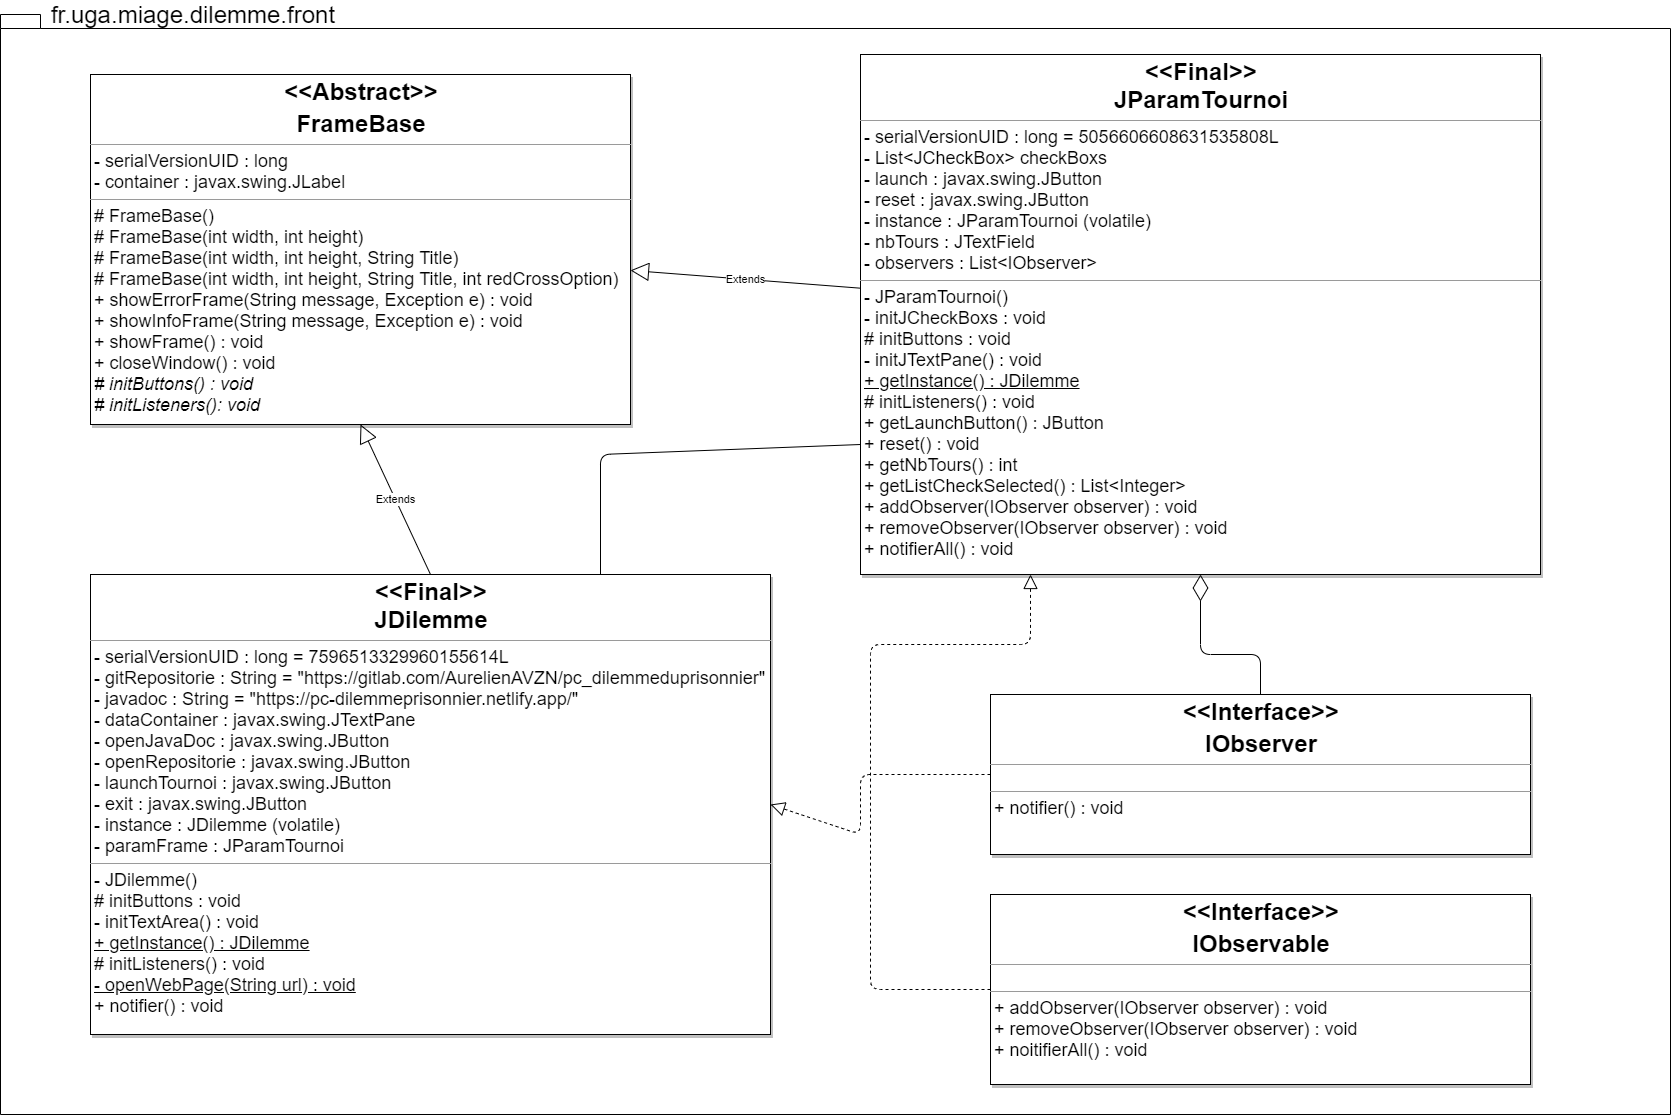

The diagram above was exported from draw.io. Its source (the exported page's mxGraphModel, read from the mxfile embedded in the PNG):
<mxGraphModel dx="2746" dy="1663" grid="1" gridSize="10" guides="1" tooltips="1" connect="1" arrows="1" fold="1" page="1" pageScale="1" pageWidth="827" pageHeight="1169" math="0" shadow="0">
  <root>
    <mxCell id="JUybbwGDxCpsxZNvP0CU-0" />
    <mxCell id="JUybbwGDxCpsxZNvP0CU-1" parent="JUybbwGDxCpsxZNvP0CU-0" />
    <mxCell id="7_ObhSTTojAbYAww3w9G-0" value="" style="shape=folder;fontStyle=1;spacingTop=10;tabWidth=40;tabHeight=14;tabPosition=left;html=1;" parent="JUybbwGDxCpsxZNvP0CU-1" vertex="1">
      <mxGeometry x="-860" y="-460" width="1670" height="1100" as="geometry" />
    </mxCell>
    <mxCell id="7_ObhSTTojAbYAww3w9G-2" value="&lt;span style=&quot;font-size: 24px&quot;&gt;fr.uga.miage.dilemme.front&lt;/span&gt;" style="text;html=1;strokeColor=none;fillColor=none;align=center;verticalAlign=middle;whiteSpace=wrap;rounded=0;" parent="JUybbwGDxCpsxZNvP0CU-1" vertex="1">
      <mxGeometry x="-827" y="-470" width="320" height="20" as="geometry" />
    </mxCell>
    <mxCell id="OA3WMoiMi_w-EDx55Ufz-0" value="&lt;p style=&quot;margin: 0px ; margin-top: 4px ; text-align: center&quot;&gt;&lt;span style=&quot;font-size: 24px&quot;&gt;&lt;b&gt;&amp;lt;&amp;lt;Abstract&amp;gt;&amp;gt;&lt;/b&gt;&lt;/span&gt;&lt;/p&gt;&lt;p style=&quot;margin: 0px ; margin-top: 4px ; text-align: center&quot;&gt;&lt;span style=&quot;font-size: 24px&quot;&gt;&lt;b&gt;FrameBase&lt;/b&gt;&lt;/span&gt;&lt;/p&gt;&lt;hr size=&quot;1&quot;&gt;&lt;p style=&quot;margin: 0px ; margin-left: 4px&quot;&gt;&lt;font style=&quot;font-size: 18px&quot;&gt;- serialVersionUID : long&lt;br style=&quot;padding: 0px ; margin: 0px&quot;&gt;- container : javax.swing.JLabel&lt;/font&gt;&lt;br&gt;&lt;/p&gt;&lt;hr size=&quot;1&quot;&gt;&lt;p style=&quot;margin: 0px ; margin-left: 4px&quot;&gt;&lt;font style=&quot;font-size: 18px&quot;&gt;# FrameBase()&lt;br style=&quot;padding: 0px ; margin: 0px&quot;&gt;# FrameBase(int width, int height)&lt;br style=&quot;padding: 0px ; margin: 0px&quot;&gt;# FrameBase(int width, int height, String Title)&lt;br style=&quot;padding: 0px ; margin: 0px&quot;&gt;# FrameBase(int width, int height, String Title, int redCrossOption)&lt;br style=&quot;padding: 0px ; margin: 0px&quot;&gt;+ showErrorFrame(String message, Exception e) : void&lt;/font&gt;&lt;/p&gt;&lt;p style=&quot;margin: 0px ; margin-left: 4px&quot;&gt;&lt;font style=&quot;font-size: 18px&quot;&gt;+ showInfoFrame(String message, Exception e) : void&lt;/font&gt;&lt;/p&gt;&lt;p style=&quot;margin: 0px ; margin-left: 4px&quot;&gt;&lt;font style=&quot;font-size: 18px&quot;&gt;+ showFrame() : void&lt;br style=&quot;padding: 0px ; margin: 0px&quot;&gt;+ closeWindow() : void&lt;/font&gt;&lt;br&gt;&lt;/p&gt;&lt;p style=&quot;margin: 0px ; margin-left: 4px&quot;&gt;&lt;font style=&quot;font-size: 18px&quot;&gt;&lt;i&gt;# initButtons() : void&lt;/i&gt;&lt;/font&gt;&lt;/p&gt;&lt;p style=&quot;margin: 0px ; margin-left: 4px&quot;&gt;&lt;font style=&quot;font-size: 18px&quot;&gt;&lt;i&gt;# initListeners(): void&lt;/i&gt;&lt;/font&gt;&lt;/p&gt;" style="verticalAlign=top;align=left;overflow=fill;fontSize=12;fontFamily=Helvetica;html=1;shadow=1;" parent="JUybbwGDxCpsxZNvP0CU-1" vertex="1">
      <mxGeometry x="-770" y="-400" width="540" height="350" as="geometry" />
    </mxCell>
    <mxCell id="OA3WMoiMi_w-EDx55Ufz-2" value="&lt;p style=&quot;margin: 0px ; margin-top: 4px ; text-align: center&quot;&gt;&lt;span style=&quot;font-size: 24px&quot;&gt;&lt;b&gt;&amp;lt;&amp;lt;Final&amp;gt;&amp;gt;&lt;br&gt;JDilemme&lt;/b&gt;&lt;/span&gt;&lt;/p&gt;&lt;hr size=&quot;1&quot;&gt;&lt;p style=&quot;margin: 0px ; margin-left: 4px&quot;&gt;&lt;font style=&quot;font-size: 18px&quot;&gt;- serialVersionUID : long = 7596513329960155614L&lt;br style=&quot;padding: 0px ; margin: 0px&quot;&gt;- gitRepositorie : String = &quot;https://gitlab.com/AurelienAVZN/pc_dilemmeduprisonnier&quot;&lt;/font&gt;&lt;/p&gt;&lt;p style=&quot;margin: 0px ; margin-left: 4px&quot;&gt;&lt;font style=&quot;font-size: 18px&quot;&gt;- javadoc : String = &quot;https://pc-dilemmeprisonnier.netlify.app/&quot;&lt;/font&gt;&lt;/p&gt;&lt;p style=&quot;margin: 0px ; margin-left: 4px&quot;&gt;&lt;font style=&quot;font-size: 18px&quot;&gt;- dataContainer : javax.swing.JTextPane&lt;/font&gt;&lt;/p&gt;&lt;p style=&quot;margin: 0px ; margin-left: 4px&quot;&gt;&lt;font style=&quot;font-size: 18px&quot;&gt;- openJavaDoc : javax.swing.JButton&lt;/font&gt;&lt;/p&gt;&lt;p style=&quot;margin: 0px ; margin-left: 4px&quot;&gt;&lt;font style=&quot;font-size: 18px&quot;&gt;- openRepositorie : javax.swing.JButton&lt;/font&gt;&lt;/p&gt;&lt;p style=&quot;margin: 0px ; margin-left: 4px&quot;&gt;&lt;font style=&quot;font-size: 18px&quot;&gt;- launchTournoi : javax.swing.JButton&lt;/font&gt;&lt;/p&gt;&lt;p style=&quot;margin: 0px ; margin-left: 4px&quot;&gt;&lt;font style=&quot;font-size: 18px&quot;&gt;- exit : javax.swing.JButton&lt;/font&gt;&lt;/p&gt;&lt;p style=&quot;margin: 0px ; margin-left: 4px&quot;&gt;&lt;font style=&quot;font-size: 18px&quot;&gt;- instance : JDilemme (volatile)&lt;/font&gt;&lt;/p&gt;&lt;p style=&quot;margin: 0px ; margin-left: 4px&quot;&gt;&lt;font style=&quot;font-size: 18px&quot;&gt;- paramFrame : JParamTournoi&lt;/font&gt;&lt;/p&gt;&lt;hr size=&quot;1&quot;&gt;&lt;p style=&quot;margin: 0px ; margin-left: 4px&quot;&gt;&lt;font style=&quot;font-size: 18px&quot;&gt;- JDilemme()&lt;/font&gt;&lt;/p&gt;&lt;p style=&quot;margin: 0px ; margin-left: 4px&quot;&gt;&lt;font style=&quot;font-size: 18px&quot;&gt;# initButtons : void&lt;/font&gt;&lt;/p&gt;&lt;p style=&quot;margin: 0px ; margin-left: 4px&quot;&gt;&lt;font style=&quot;font-size: 18px&quot;&gt;- initTextArea() : void&lt;/font&gt;&lt;/p&gt;&lt;p style=&quot;margin: 0px ; margin-left: 4px&quot;&gt;&lt;font style=&quot;font-size: 18px&quot;&gt;&lt;u&gt;+ getInstance() : JDilemme&lt;/u&gt;&lt;/font&gt;&lt;/p&gt;&lt;p style=&quot;margin: 0px ; margin-left: 4px&quot;&gt;&lt;font style=&quot;font-size: 18px&quot;&gt;# initListeners() : void&lt;br&gt;&lt;/font&gt;&lt;/p&gt;&lt;p style=&quot;margin: 0px ; margin-left: 4px&quot;&gt;&lt;font style=&quot;font-size: 18px&quot;&gt;&lt;u&gt;- openWebPage(String url) : void&lt;/u&gt;&lt;/font&gt;&lt;/p&gt;&lt;p style=&quot;margin: 0px ; margin-left: 4px&quot;&gt;&lt;font style=&quot;font-size: 18px&quot;&gt;+ notifier() : void&lt;/font&gt;&lt;/p&gt;" style="verticalAlign=top;align=left;overflow=fill;fontSize=12;fontFamily=Helvetica;html=1;shadow=1;" parent="JUybbwGDxCpsxZNvP0CU-1" vertex="1">
      <mxGeometry x="-770" y="100" width="680" height="460" as="geometry" />
    </mxCell>
    <mxCell id="OA3WMoiMi_w-EDx55Ufz-3" value="&lt;p style=&quot;margin: 0px ; margin-top: 4px ; text-align: center&quot;&gt;&lt;span style=&quot;font-size: 24px&quot;&gt;&lt;b&gt;&amp;lt;&amp;lt;Final&amp;gt;&amp;gt;&lt;br&gt;JParamTournoi&lt;/b&gt;&lt;/span&gt;&lt;/p&gt;&lt;hr size=&quot;1&quot;&gt;&lt;p style=&quot;margin: 0px ; margin-left: 4px&quot;&gt;&lt;font style=&quot;font-size: 18px&quot;&gt;- serialVersionUID : long = 5056606608631535808L&lt;br&gt;&lt;/font&gt;&lt;/p&gt;&lt;p style=&quot;margin: 0px ; margin-left: 4px&quot;&gt;&lt;font style=&quot;font-size: 18px&quot;&gt;- List&amp;lt;JCheckBox&amp;gt; checkBoxs&lt;/font&gt;&lt;/p&gt;&lt;p style=&quot;margin: 0px ; margin-left: 4px&quot;&gt;&lt;font style=&quot;font-size: 18px&quot;&gt;- launch : javax.swing.JButton&lt;/font&gt;&lt;/p&gt;&lt;p style=&quot;margin: 0px ; margin-left: 4px&quot;&gt;&lt;font style=&quot;font-size: 18px&quot;&gt;- reset : javax.swing.JButton&lt;/font&gt;&lt;/p&gt;&lt;p style=&quot;margin: 0px ; margin-left: 4px&quot;&gt;&lt;font style=&quot;font-size: 18px&quot;&gt;- instance : JParamTournoi (volatile)&lt;/font&gt;&lt;/p&gt;&lt;p style=&quot;margin: 0px ; margin-left: 4px&quot;&gt;&lt;font style=&quot;font-size: 18px&quot;&gt;- nbTours : JTextField&lt;/font&gt;&lt;/p&gt;&lt;p style=&quot;margin: 0px ; margin-left: 4px&quot;&gt;&lt;font style=&quot;font-size: 18px&quot;&gt;- observers : List&amp;lt;IObserver&amp;gt;&lt;/font&gt;&lt;/p&gt;&lt;hr size=&quot;1&quot;&gt;&lt;p style=&quot;margin: 0px ; margin-left: 4px&quot;&gt;&lt;font style=&quot;font-size: 18px&quot;&gt;- JParamTournoi()&lt;/font&gt;&lt;/p&gt;&lt;p style=&quot;margin: 0px ; margin-left: 4px&quot;&gt;&lt;font style=&quot;font-size: 18px&quot;&gt;- initJCheckBoxs : void&lt;/font&gt;&lt;/p&gt;&lt;p style=&quot;margin: 0px ; margin-left: 4px&quot;&gt;&lt;font style=&quot;font-size: 18px&quot;&gt;# initButtons : void&lt;/font&gt;&lt;/p&gt;&lt;p style=&quot;margin: 0px ; margin-left: 4px&quot;&gt;&lt;font style=&quot;font-size: 18px&quot;&gt;- initJTextPane() : void&lt;/font&gt;&lt;/p&gt;&lt;p style=&quot;margin: 0px ; margin-left: 4px&quot;&gt;&lt;font style=&quot;font-size: 18px&quot;&gt;&lt;u&gt;+ getInstance() : JDilemme&lt;/u&gt;&lt;/font&gt;&lt;/p&gt;&lt;p style=&quot;margin: 0px ; margin-left: 4px&quot;&gt;&lt;font style=&quot;font-size: 18px&quot;&gt;# initListeners() : void&lt;br&gt;&lt;/font&gt;&lt;/p&gt;&lt;p style=&quot;margin: 0px ; margin-left: 4px&quot;&gt;&lt;span style=&quot;font-size: 18px&quot;&gt;+ getLaunchButton() : JButton&lt;/span&gt;&lt;/p&gt;&lt;p style=&quot;margin: 0px ; margin-left: 4px&quot;&gt;&lt;span style=&quot;font-size: 18px&quot;&gt;+ reset() : void&lt;/span&gt;&lt;/p&gt;&lt;p style=&quot;margin: 0px ; margin-left: 4px&quot;&gt;&lt;span style=&quot;font-size: 18px&quot;&gt;+ getNbTours() : int&lt;/span&gt;&lt;/p&gt;&lt;p style=&quot;margin: 0px ; margin-left: 4px&quot;&gt;&lt;span style=&quot;font-size: 18px&quot;&gt;+ getListCheckSelected() : List&amp;lt;Integer&amp;gt;&lt;/span&gt;&lt;/p&gt;&lt;p style=&quot;margin: 0px ; margin-left: 4px&quot;&gt;&lt;span style=&quot;font-size: 18px&quot;&gt;+ addObserver(IObserver observer) : void&lt;/span&gt;&lt;/p&gt;&lt;p style=&quot;margin: 0px ; margin-left: 4px&quot;&gt;&lt;span style=&quot;font-size: 18px&quot;&gt;+ removeObserver(IObserver observer) : void&lt;/span&gt;&lt;/p&gt;&lt;p style=&quot;margin: 0px ; margin-left: 4px&quot;&gt;&lt;span style=&quot;font-size: 18px&quot;&gt;+ notifierAll() : void&lt;/span&gt;&lt;/p&gt;&lt;p style=&quot;margin: 0px ; margin-left: 4px&quot;&gt;&lt;br&gt;&lt;/p&gt;" style="verticalAlign=top;align=left;overflow=fill;fontSize=12;fontFamily=Helvetica;html=1;shadow=1;" parent="JUybbwGDxCpsxZNvP0CU-1" vertex="1">
      <mxGeometry y="-420" width="680" height="520" as="geometry" />
    </mxCell>
    <mxCell id="BKfRNf_4ZISDsgWWgi3k-1" value="&lt;p style=&quot;margin: 0px ; margin-top: 4px ; text-align: center&quot;&gt;&lt;span style=&quot;font-size: 24px&quot;&gt;&lt;b&gt;&amp;lt;&amp;lt;Interface&amp;gt;&amp;gt;&lt;/b&gt;&lt;/span&gt;&lt;/p&gt;&lt;p style=&quot;margin: 0px ; margin-top: 4px ; text-align: center&quot;&gt;&lt;span style=&quot;font-size: 24px&quot;&gt;&lt;b&gt;IObserver&lt;/b&gt;&lt;/span&gt;&lt;/p&gt;&lt;hr size=&quot;1&quot;&gt;&lt;p style=&quot;margin: 0px ; margin-left: 4px&quot;&gt;&lt;br&gt;&lt;/p&gt;&lt;hr size=&quot;1&quot;&gt;&lt;p style=&quot;margin: 0px ; margin-left: 4px&quot;&gt;&lt;span style=&quot;font-size: 18px&quot;&gt;+ notifier() : void&lt;/span&gt;&lt;/p&gt;" style="verticalAlign=top;align=left;overflow=fill;fontSize=12;fontFamily=Helvetica;html=1;shadow=1;" parent="JUybbwGDxCpsxZNvP0CU-1" vertex="1">
      <mxGeometry x="130" y="220" width="540" height="160" as="geometry" />
    </mxCell>
    <mxCell id="BKfRNf_4ZISDsgWWgi3k-2" value="&lt;p style=&quot;margin: 0px ; margin-top: 4px ; text-align: center&quot;&gt;&lt;span style=&quot;font-size: 24px&quot;&gt;&lt;b&gt;&amp;lt;&amp;lt;Interface&amp;gt;&amp;gt;&lt;/b&gt;&lt;/span&gt;&lt;/p&gt;&lt;p style=&quot;margin: 0px ; margin-top: 4px ; text-align: center&quot;&gt;&lt;span style=&quot;font-size: 24px&quot;&gt;&lt;b&gt;IObservable&lt;/b&gt;&lt;/span&gt;&lt;/p&gt;&lt;hr size=&quot;1&quot;&gt;&lt;p style=&quot;margin: 0px ; margin-left: 4px&quot;&gt;&lt;br&gt;&lt;/p&gt;&lt;hr size=&quot;1&quot;&gt;&lt;p style=&quot;margin: 0px ; margin-left: 4px&quot;&gt;&lt;span style=&quot;font-size: 18px&quot;&gt;+ addObserver(IObserver observer) : void&lt;/span&gt;&lt;/p&gt;&lt;p style=&quot;margin: 0px ; margin-left: 4px&quot;&gt;&lt;span style=&quot;font-size: 18px&quot;&gt;+ removeObserver(IObserver observer) : void&lt;/span&gt;&lt;/p&gt;&lt;p style=&quot;margin: 0px ; margin-left: 4px&quot;&gt;&lt;span style=&quot;font-size: 18px&quot;&gt;+ noitifierAll() : void&lt;/span&gt;&lt;/p&gt;" style="verticalAlign=top;align=left;overflow=fill;fontSize=12;fontFamily=Helvetica;html=1;shadow=1;" parent="JUybbwGDxCpsxZNvP0CU-1" vertex="1">
      <mxGeometry x="130" y="420" width="540" height="190" as="geometry" />
    </mxCell>
    <mxCell id="BKfRNf_4ZISDsgWWgi3k-3" value="Extends" style="endArrow=block;endSize=16;endFill=0;html=1;" parent="JUybbwGDxCpsxZNvP0CU-1" source="OA3WMoiMi_w-EDx55Ufz-3" target="OA3WMoiMi_w-EDx55Ufz-0" edge="1">
      <mxGeometry width="160" relative="1" as="geometry">
        <mxPoint x="-50" y="200" as="sourcePoint" />
        <mxPoint x="110" y="200" as="targetPoint" />
      </mxGeometry>
    </mxCell>
    <mxCell id="BKfRNf_4ZISDsgWWgi3k-4" value="Extends" style="endArrow=block;endSize=16;endFill=0;html=1;entryX=0.5;entryY=1;entryDx=0;entryDy=0;exitX=0.5;exitY=0;exitDx=0;exitDy=0;" parent="JUybbwGDxCpsxZNvP0CU-1" source="OA3WMoiMi_w-EDx55Ufz-2" target="OA3WMoiMi_w-EDx55Ufz-0" edge="1">
      <mxGeometry width="160" relative="1" as="geometry">
        <mxPoint x="20" y="310" as="sourcePoint" />
        <mxPoint x="180" y="310" as="targetPoint" />
      </mxGeometry>
    </mxCell>
    <mxCell id="BKog8Fsw-m76VUltLjiy-3" value="" style="endArrow=diamondThin;endFill=0;endSize=24;html=1;entryX=0.5;entryY=1;entryDx=0;entryDy=0;exitX=0.5;exitY=0;exitDx=0;exitDy=0;" parent="JUybbwGDxCpsxZNvP0CU-1" source="BKfRNf_4ZISDsgWWgi3k-1" target="OA3WMoiMi_w-EDx55Ufz-3" edge="1">
      <mxGeometry width="160" relative="1" as="geometry">
        <mxPoint y="450" as="sourcePoint" />
        <mxPoint x="160" y="450" as="targetPoint" />
        <Array as="points">
          <mxPoint x="400" y="180" />
          <mxPoint x="340" y="180" />
        </Array>
      </mxGeometry>
    </mxCell>
    <mxCell id="BKog8Fsw-m76VUltLjiy-5" value="" style="endArrow=block;dashed=1;endFill=0;endSize=12;html=1;entryX=1;entryY=0.5;entryDx=0;entryDy=0;exitX=0;exitY=0.5;exitDx=0;exitDy=0;" parent="JUybbwGDxCpsxZNvP0CU-1" source="BKfRNf_4ZISDsgWWgi3k-1" target="OA3WMoiMi_w-EDx55Ufz-2" edge="1">
      <mxGeometry width="160" relative="1" as="geometry">
        <mxPoint x="-100" y="680" as="sourcePoint" />
        <mxPoint x="60" y="680" as="targetPoint" />
        <Array as="points">
          <mxPoint y="300" />
          <mxPoint y="360" />
        </Array>
      </mxGeometry>
    </mxCell>
    <mxCell id="BKog8Fsw-m76VUltLjiy-6" value="" style="endArrow=block;dashed=1;endFill=0;endSize=12;html=1;exitX=0;exitY=0.5;exitDx=0;exitDy=0;entryX=0.25;entryY=1;entryDx=0;entryDy=0;" parent="JUybbwGDxCpsxZNvP0CU-1" source="BKfRNf_4ZISDsgWWgi3k-2" target="OA3WMoiMi_w-EDx55Ufz-3" edge="1">
      <mxGeometry width="160" relative="1" as="geometry">
        <mxPoint x="-80" y="670" as="sourcePoint" />
        <mxPoint x="80" y="670" as="targetPoint" />
        <Array as="points">
          <mxPoint x="10" y="515" />
          <mxPoint x="10" y="170" />
          <mxPoint x="170" y="170" />
        </Array>
      </mxGeometry>
    </mxCell>
    <mxCell id="BKog8Fsw-m76VUltLjiy-9" value="" style="endArrow=none;html=1;entryX=0;entryY=0.75;entryDx=0;entryDy=0;exitX=0.75;exitY=0;exitDx=0;exitDy=0;" parent="JUybbwGDxCpsxZNvP0CU-1" source="OA3WMoiMi_w-EDx55Ufz-2" target="OA3WMoiMi_w-EDx55Ufz-3" edge="1">
      <mxGeometry width="50" height="50" relative="1" as="geometry">
        <mxPoint x="-150" y="30" as="sourcePoint" />
        <mxPoint x="-100" y="-20" as="targetPoint" />
        <Array as="points">
          <mxPoint x="-260" y="-20" />
        </Array>
      </mxGeometry>
    </mxCell>
  </root>
</mxGraphModel>